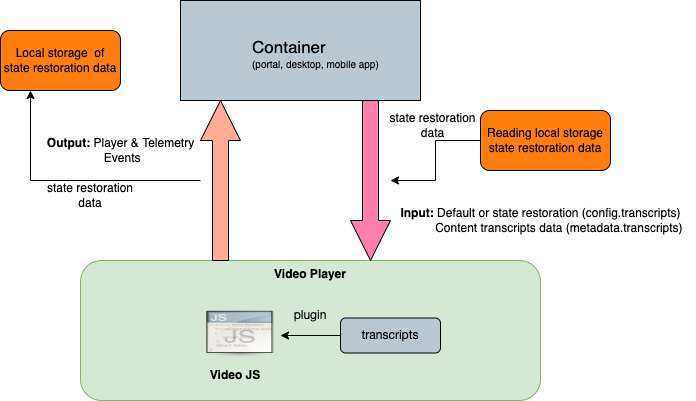

The diagram above was exported from draw.io. Its source (the exported page's mxGraphModel, read from the mxfile embedded in the PNG):
<mxGraphModel dx="1186" dy="614" grid="1" gridSize="10" guides="1" tooltips="1" connect="1" arrows="1" fold="1" page="1" pageScale="1" pageWidth="827" pageHeight="1169" math="0" shadow="0">
  <root>
    <mxCell id="0" />
    <mxCell id="1" parent="0" />
    <mxCell id="DgLgFIF-Iu9fzCDxKTR4-1" value="&lt;b&gt;Video Player&lt;/b&gt;" style="rounded=1;whiteSpace=wrap;html=1;verticalAlign=top;fillColor=#d5e8d4;strokeColor=#82b366;" vertex="1" parent="1">
      <mxGeometry x="180" y="280" width="460" height="140" as="geometry" />
    </mxCell>
    <mxCell id="DgLgFIF-Iu9fzCDxKTR4-2" value="" style="shape=image;html=1;verticalAlign=top;verticalLabelPosition=bottom;labelBackgroundColor=#ffffff;imageAspect=0;image=https://cdn3.iconfinder.com/data/icons/UltimateGnome/128x128/mimetypes/application-javascript.png;fontSize=12;" vertex="1" parent="1">
      <mxGeometry x="300" y="330" width="80" height="50" as="geometry" />
    </mxCell>
    <mxCell id="DgLgFIF-Iu9fzCDxKTR4-3" value="&lt;b&gt;Video JS&lt;/b&gt;" style="text;html=1;strokeColor=none;fillColor=none;align=center;verticalAlign=middle;whiteSpace=wrap;rounded=0;fontSize=12;" vertex="1" parent="1">
      <mxGeometry x="305" y="380" width="60" height="30" as="geometry" />
    </mxCell>
    <mxCell id="DgLgFIF-Iu9fzCDxKTR4-4" value="&lt;b&gt;Output:&lt;/b&gt;&amp;nbsp;Player &amp;amp; Telemetry&lt;br&gt;&amp;nbsp;Events" style="text;html=1;align=center;verticalAlign=middle;resizable=0;points=[];autosize=1;strokeColor=none;fillColor=none;" vertex="1" parent="1">
      <mxGeometry x="135" y="150" width="170" height="40" as="geometry" />
    </mxCell>
    <mxCell id="DgLgFIF-Iu9fzCDxKTR4-7" value="&lt;b&gt;Input:&lt;/b&gt;&amp;nbsp;D&lt;span style=&quot;&quot;&gt;efault or state restoration (config.transcripts)&lt;br&gt;&amp;nbsp; &amp;nbsp; &amp;nbsp; &amp;nbsp; &amp;nbsp; &amp;nbsp;Content transcripts data (&lt;/span&gt;metadata.transcripts)&lt;span style=&quot;&quot;&gt;&lt;br&gt;&lt;/span&gt;" style="text;html=1;align=center;verticalAlign=middle;resizable=0;points=[];autosize=1;strokeColor=none;fillColor=none;" vertex="1" parent="1">
      <mxGeometry x="485" y="220" width="310" height="40" as="geometry" />
    </mxCell>
    <mxCell id="DgLgFIF-Iu9fzCDxKTR4-9" value="" style="rounded=0;whiteSpace=wrap;html=1;fillColor=#BAC8D3;" vertex="1" parent="1">
      <mxGeometry x="280" y="20" width="240" height="100" as="geometry" />
    </mxCell>
    <mxCell id="DgLgFIF-Iu9fzCDxKTR4-10" value="&lt;span style=&quot;font-size: 17px;&quot;&gt;Container&lt;/span&gt;&lt;br&gt;&lt;font style=&quot;font-size: 10px;&quot;&gt;(portal, desktop, mobile app)&lt;/font&gt;" style="text;whiteSpace=wrap;html=1;" vertex="1" parent="1">
      <mxGeometry x="350" y="50" width="150" height="30" as="geometry" />
    </mxCell>
    <mxCell id="BVfQ9XPGuxghGx114XL4-11" style="edgeStyle=orthogonalEdgeStyle;rounded=0;orthogonalLoop=1;jettySize=auto;html=1;entryX=1;entryY=0.5;entryDx=0;entryDy=0;" edge="1" parent="1" source="DgLgFIF-Iu9fzCDxKTR4-12" target="DgLgFIF-Iu9fzCDxKTR4-2">
      <mxGeometry relative="1" as="geometry" />
    </mxCell>
    <mxCell id="DgLgFIF-Iu9fzCDxKTR4-12" value="&lt;span style=&quot;font-family: &amp;quot;Helvetica Neue&amp;quot;; text-align: start;&quot;&gt;transcripts&lt;/span&gt;" style="rounded=1;whiteSpace=wrap;html=1;fillColor=#BAC8D3;" vertex="1" parent="1">
      <mxGeometry x="440" y="337.5" width="100" height="35" as="geometry" />
    </mxCell>
    <mxCell id="BVfQ9XPGuxghGx114XL4-3" value="" style="html=1;shadow=0;dashed=0;align=center;verticalAlign=middle;shape=mxgraph.arrows2.arrow;dy=0.6;dx=40;direction=south;notch=0;fillColor=#FF80AE;" vertex="1" parent="1">
      <mxGeometry x="450" y="120" width="40" height="160" as="geometry" />
    </mxCell>
    <mxCell id="BVfQ9XPGuxghGx114XL4-13" style="edgeStyle=orthogonalEdgeStyle;rounded=0;orthogonalLoop=1;jettySize=auto;html=1;entryX=0.25;entryY=1;entryDx=0;entryDy=0;fillColor=#82FF86;" edge="1" parent="1" source="BVfQ9XPGuxghGx114XL4-5" target="BVfQ9XPGuxghGx114XL4-12">
      <mxGeometry relative="1" as="geometry" />
    </mxCell>
    <mxCell id="BVfQ9XPGuxghGx114XL4-5" value="" style="html=1;shadow=0;dashed=0;align=center;verticalAlign=middle;shape=mxgraph.arrows2.arrow;dy=0.6;dx=40;direction=north;notch=0;fillColor=#FFAB96;" vertex="1" parent="1">
      <mxGeometry x="300" y="120" width="40" height="160" as="geometry" />
    </mxCell>
    <mxCell id="BVfQ9XPGuxghGx114XL4-8" value="&lt;span style=&quot;font-family: &amp;quot;Helvetica Neue&amp;quot;; text-align: start;&quot;&gt;plugin&lt;/span&gt;" style="text;html=1;strokeColor=none;fillColor=none;align=center;verticalAlign=middle;whiteSpace=wrap;rounded=0;" vertex="1" parent="1">
      <mxGeometry x="380" y="320" width="60" height="30" as="geometry" />
    </mxCell>
    <mxCell id="BVfQ9XPGuxghGx114XL4-12" value="Local storage&amp;nbsp; of state restoration data" style="rounded=1;whiteSpace=wrap;html=1;fillColor=#FF7E0D;" vertex="1" parent="1">
      <mxGeometry x="100" y="50" width="120" height="60" as="geometry" />
    </mxCell>
    <mxCell id="BVfQ9XPGuxghGx114XL4-22" style="edgeStyle=orthogonalEdgeStyle;rounded=0;orthogonalLoop=1;jettySize=auto;html=1;fillColor=#82FF86;" edge="1" parent="1" source="BVfQ9XPGuxghGx114XL4-14" target="BVfQ9XPGuxghGx114XL4-3">
      <mxGeometry relative="1" as="geometry" />
    </mxCell>
    <mxCell id="BVfQ9XPGuxghGx114XL4-14" value="Reading local storage state restoration data" style="rounded=1;whiteSpace=wrap;html=1;fillColor=#FF7E0D;" vertex="1" parent="1">
      <mxGeometry x="580" y="130" width="130" height="60" as="geometry" />
    </mxCell>
    <mxCell id="BVfQ9XPGuxghGx114XL4-17" value="state restoration data" style="text;html=1;strokeColor=none;fillColor=none;align=center;verticalAlign=middle;whiteSpace=wrap;rounded=0;" vertex="1" parent="1">
      <mxGeometry x="485" y="130" width="95" height="30" as="geometry" />
    </mxCell>
    <mxCell id="BVfQ9XPGuxghGx114XL4-18" value="state restoration data" style="text;html=1;strokeColor=none;fillColor=none;align=center;verticalAlign=middle;whiteSpace=wrap;rounded=0;" vertex="1" parent="1">
      <mxGeometry x="140" y="200" width="100" height="30" as="geometry" />
    </mxCell>
  </root>
</mxGraphModel>